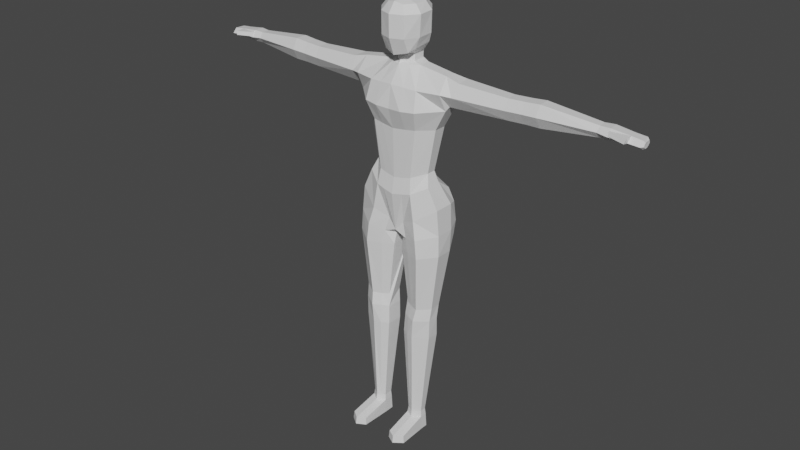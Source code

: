 # Source: Character01_Sculpt2.blend  (saved by Blender 2.93.21; exported with 4.5.12 LTS)
import bpy
from mathutils import Matrix  # noqa: F401  (used for matrix-valued properties, if any)

bpy.ops.wm.read_factory_settings(use_empty=True)
scene = bpy.context.scene
scene.name = 'Scene'

# ---- collections
col_collection = bpy.data.collections.new('Collection'); scene.collection.children.link(col_collection)

# ---- materials (node trees are filled in below, after node groups)
mat_colors = bpy.data.materials.new('Colors')
mat_colors.use_transparent_shadow = False

# ---- material node trees
mat_colors.use_nodes = True; mat_colors.node_tree.nodes.clear()
_N = mat_colors.node_tree.nodes; _L = mat_colors.node_tree.links
n0 = _N.new('ShaderNodeBsdfPrincipled'); n0.name = 'Principled BSDF'; n0.location = (10, 300)
n0.distribution = 'GGX'
n0.subsurface_method = 'BURLEY'
n0.inputs[3].default_value = 1.45
n0.inputs[27].default_value = (0.0, 0.0, 0.0, 1.0)
n0.inputs[28].default_value = 1.0
n1 = _N.new('ShaderNodeOutputMaterial'); n1.name = 'Material Output'; n1.location = (300, 300)
_L.new(n0.outputs[0], n1.inputs[0])
n1.is_active_output = True

# ---- world
world_world = bpy.data.worlds.new('World'); scene.world = world_world
world_world.use_nodes = True; world_world.node_tree.nodes.clear()
_N = world_world.node_tree.nodes; _L = world_world.node_tree.links
n0 = _N.new('ShaderNodeOutputWorld'); n0.name = 'World Output'; n0.location = (300, 300)
n1 = _N.new('ShaderNodeBackground'); n1.name = 'Background'; n1.location = (10, 300)
n1.inputs[0].default_value = (0.05088, 0.05088, 0.05088, 1.0)
_L.new(n1.outputs[0], n0.inputs[0])
n0.is_active_output = True
world_world.color = (0.05088, 0.05088, 0.05088)
world_world.use_sun_shadow = False
world_world.sun_shadow_jitter_overblur = 0.0

# ---- meshes
me_cube_001 = bpy.data.meshes.new('Cube.001')
me_cube_001.from_pydata([(-0.7382, 0.2192, -0.5712), (-0.8088, 0.2934, 1.064), (-0.5715, 0.2057, -0.2258), (0.0, 0.01866, -0.4186), (0.0, 0.104, -1.076), (0.0, -0.05732, 1.015), (-0.7713, 0.352, 1.585), (0.0, 0.1886, 1.654), (-0.7811, 0.2155, -0.9967), (-0.06422, 0.2207, -1.191), (-0.5768, 0.7186, -0.383), (-0.7908, 0.5655, 1.065), (0.0, 0.8359, 1.063), (-0.6504, 0.7713, -0.622), (0.0, 0.616, -0.8758), (0.0, 0.7673, -0.3493), (0.0, 0.6353, 1.682), (-0.7591, 0.5367, 1.585), (-0.6989, 0.7629, -0.9333), (-0.06613, 0.5686, -1.202), (0.0, 0.003931, 1.385), (-0.7949, 0.1529, 1.351), (0.0, 0.7672, 1.381), (-0.7589, 0.6971, 1.353), (-0.4666, -0.03184, 1.041), (-0.4021, 0.04542, -0.7927), (-0.3277, 0.05766, -0.3545), (-0.2859, 0.3498, 1.656), (-0.474, 0.001153, -1.094), (-0.4655, 0.8057, 1.063), (-0.4278, 0.9115, -0.7078), (-0.37, 0.8499, -0.4491), (-0.286, 0.5411, 1.657), (-0.4516, 0.8871, -0.9944), (-0.4307, 0.05649, 1.359), (-0.4286, 0.7672, 1.354), (-0.6287, 0.296, 0.7182), (0.0, 0.05069, 0.6711), (-0.6287, 0.5095, 0.7182), (0.0, 0.6992, 0.6711), (-0.3971, 0.6867, 0.7165), (-0.3971, 0.0846, 0.7165), (0.0, 0.07087, -0.1497), (0.0, 0.5989, -0.158), (-0.2891, 0.6074, -0.06143), (-0.497, 0.289, -0.0288), (-0.497, 0.4496, -0.0288), (-0.2967, 0.1057, -0.09639), (0.0, 0.6223, 1.83), (0.0, 0.2587, 1.83), (-0.1661, 0.3673, 1.807), (-0.1662, 0.5684, 1.807), (-0.8375, 0.3553, 1.122), (-1.009, 0.3368, 1.531), (-0.8245, 0.5558, 1.124), (-0.9939, 0.5776, 1.537), (-0.9588, 0.2204, 1.33), (-0.9292, 0.7019, 1.342), (-1.824, 0.3047, 1.326), (-1.844, 0.4023, 1.153), (-1.844, 0.683, 1.331), (-1.877, 0.5915, 1.155), (-1.834, 0.3962, 1.489), (-1.822, 0.5854, 1.491), (-0.6596, 0.1697, -2.573), (-0.1736, 0.1496, -2.584), (-0.6661, 0.3532, -2.576), (-0.1692, 0.4204, -2.593), (-0.4327, 0.01699, -2.584), (-0.4339, 0.4511, -2.578), (-0.248, 0.7609, -1.288), (-0.07872, 0.1737, -1.386), (-0.5095, -0.007293, -1.405), (-0.7972, 0.2004, -1.349), (-0.732, 0.6676, -1.135), (-0.5338, 0.6615, -1.47), (-0.7382, 0.5694, -0.5712), (-0.5749, 0.4556, -0.1953), (-0.1602, 0.8667, -0.8146), (-0.1314, 0.8189, -0.5355), (-0.3198, 0.7401, -0.272), (-0.7846, 0.5318, -0.9924), (-0.1841, 0.8422, -1.083), (-0.07613, 0.5455, -1.372), (-0.7832, 0.5058, -1.361), (-0.491, 0.803, -1.218), (-0.1395, 0.1294, -0.9149), (-0.2141, 0.09955, -1.161), (-0.2154, 0.03021, 1.372), (-0.2333, -0.07724, 1.028), (-0.1842, 0.03816, -0.3865), (-0.1548, 0.2416, 1.658), (-0.2328, 0.8208, 1.063), (-0.1128, 0.7543, -0.3717), (-0.1549, 0.6038, 1.673), (-0.2143, 0.7672, 1.368), (-0.2278, 0.06764, 0.6938), (-0.2278, 0.6929, 0.6938), (-0.1931, 0.6072, -0.09232), (-0.1675, 0.0883, -0.1258), (-0.09734, 0.2947, 1.816), (-0.09741, 0.6197, 1.816), (-0.2851, 0.08432, -2.581), (-0.3227, 0.1001, -4.411), (-0.2614, 0.0835, -1.402), (0.0, 0.709, -0.6104), (-0.0486, 0.7608, -0.3402), (-0.05791, 0.7639, -0.573), (-0.05994, 0.7599, -0.8356), (-0.2591, 0.137, -4.41), (-0.2593, 0.284, -4.406), (-0.514, 0.2635, -4.405), (-0.5139, 0.1566, -4.408), (-0.3863, 0.06324, -4.411), (-0.3868, 0.3516, -4.404), (-0.2842, 0.05797, -2.9), (-0.4072, 0.02427, -2.905), (-0.1616, 0.4133, -2.912), (-0.1612, 0.1292, -2.903), (-0.6539, 0.3739, -2.907), (-0.408, 0.4918, -2.915), (-0.6536, 0.1673, -2.901), (-1.975, 0.3144, 1.331), (-1.995, 0.412, 1.157), (-1.956, 0.6927, 1.336), (-2.001, 0.6012, 1.164), (-1.985, 0.4059, 1.494), (-1.973, 0.5951, 1.496), (-2.101, 0.3225, 1.335), (-2.121, 0.4201, 1.161), (-2.077, 0.7008, 1.336), (-2.11, 0.6093, 1.159), (-2.111, 0.414, 1.497), (-2.098, 0.6032, 1.5), (-2.343, 0.327, 1.343), (-2.364, 0.4298, 1.16), (-2.345, 0.6749, 1.344), (-2.371, 0.6291, 1.162), (-2.353, 0.4234, 1.514), (-2.341, 0.6226, 1.516), (-3.243, 0.4489, 1.323), (-3.245, 0.5214, 1.23), (-3.239, 0.6703, 1.325), (-3.255, 0.603, 1.23), (-3.258, 0.5173, 1.408), (-3.244, 0.657, 1.41), (-0.3889, 0.3633, -4.513), (-0.236, 0.1144, -4.753), (-0.2363, 0.293, -4.754), (-0.5455, 0.2682, -4.752), (-0.5453, 0.1384, -4.751), (-0.3905, 0.02495, -4.751), (-0.391, 0.375, -4.754), (-0.2478, 0.2885, -4.515), (-0.5297, 0.2658, -4.513), (-0.5296, 0.1475, -4.514), (-0.2475, 0.1257, -4.516), (-0.3884, 0.04409, -4.516), (-0.5648, -0.3619, -4.752), (-0.41, -0.4753, -4.752), (-0.2555, -0.3859, -4.754), (-0.5491, -0.3528, -4.626), (-0.2671, -0.3746, -4.629), (-0.4079, -0.4562, -4.628), (-0.4588, 0.0646, -2.379), (-0.6662, 0.3987, -2.341), (-0.199, 0.1878, -2.374), (-0.6717, 0.2062, -2.35), (-0.4517, 0.4959, -2.366), (-0.3149, 0.1267, -2.379), (-0.1963, 0.4403, -2.371), (-3.409, 0.4267, 1.312), (-3.415, 0.5127, 1.23), (-3.405, 0.6932, 1.315), (-3.428, 0.611, 1.23), (-3.428, 0.509, 1.414), (-3.411, 0.6772, 1.417), (-3.721, 0.4479, 1.295), (-3.725, 0.5297, 1.239), (-3.703, 0.6988, 1.298), (-3.731, 0.623, 1.239), (-3.728, 0.5257, 1.379), (-3.711, 0.6773, 1.378), (-3.423, 0.4671, 1.389), (-3.412, 0.4388, 1.322), (-3.725, 0.378, 1.368), (-3.715, 0.357, 1.309), (-3.938, 0.4982, 1.281), (-3.905, 0.4508, 1.283), (-3.908, 0.5325, 1.228), (-3.94, 0.5498, 1.246), (-3.887, 0.7016, 1.287), (-3.927, 0.6765, 1.29), (-3.931, 0.6186, 1.245), (-3.914, 0.6258, 1.228), (-3.915, 0.5285, 1.356), (-3.936, 0.5485, 1.33), (-3.924, 0.6664, 1.331), (-3.89, 0.6861, 1.359), (0.0, 0.7543, 1.998), (0.0, 0.07126, 1.818), (-0.2621, 0.2691, 1.92), (-0.2912, 0.5435, 1.968), (-0.2109, 0.1493, 1.867), (-0.1695, 0.6943, 1.982), (0.0, 0.7803, 2.16), (0.0, -0.03246, 2.096), (-0.3411, 0.2578, 2.106), (-0.3467, 0.5189, 2.119), (-0.2098, 0.04778, 2.097), (-0.1968, 0.7259, 2.135), (0.0, 0.7792, 2.494), (0.0, -0.03739, 2.459), (-0.3734, 0.2437, 2.462), (-0.364, 0.5095, 2.469), (-0.2149, 0.05154, 2.458), (-0.1917, 0.7288, 2.478), (0.0, 0.6597, 2.629), (0.0, 0.08862, 2.624), (-0.2659, 0.2603, 2.594), (-0.2646, 0.4842, 2.604), (-0.1396, 0.1153, 2.589), (-0.136, 0.6418, 2.602), (-0.1384, 0.2659, 2.632), (0.0, 0.2735, 2.655), (0.0, 0.4186, 2.665), (-0.1371, 0.4649, 2.643), (0.0, 0.6288, 1.714), (-0.1727, 0.5547, 1.69), (0.0, 0.2237, 1.7), (-0.1726, 0.3586, 1.689), (-0.07267, 0.2681, 1.695), (-0.09753, 0.6117, 1.707)], [], [(41, 24, 1, 36), (25, 26, 2, 0), (88, 20, 7, 91), (25, 0, 8, 28), (40, 38, 11, 29), (30, 13, 10, 31), (95, 94, 16, 22), (30, 33, 18, 13), (45, 46, 77, 2), (27, 32, 17, 6), (2, 77, 76, 0), (0, 76, 81, 8), (92, 95, 22, 12), (9, 19, 14, 4), (89, 5, 20, 88), (1, 24, 34, 21), (11, 23, 35, 29), (232, 101, 48, 227), (23, 17, 32, 35), (78, 82, 33, 30), (97, 40, 29, 92), (86, 25, 28, 87), (21, 34, 27, 6), (86, 90, 26, 25), (96, 89, 24, 41), (99, 96, 41, 47), (98, 44, 40, 97), (1, 11, 38, 36), (44, 46, 38, 40), (47, 41, 36, 45), (26, 47, 45, 2), (80, 77, 46, 44), (93, 80, 44, 98), (90, 99, 47, 26), (36, 38, 46, 45), (49, 200, 203, 100), (227, 48, 49, 229), (231, 100, 50, 230), (230, 50, 51, 228), (17, 55, 53, 6), (55, 63, 62, 53), (6, 53, 56, 21), (11, 54, 57, 23), (21, 56, 52, 1), (1, 52, 54, 11), (23, 57, 55, 17), (61, 125, 124, 60), (54, 61, 60, 57), (53, 62, 58, 56), (52, 59, 61, 54), (56, 58, 59, 52), (57, 60, 63, 55), (71, 166, 65, 83), (153, 148, 152, 146), (167, 64, 68, 164), (168, 69, 66, 165), (165, 66, 64, 167), (78, 30, 31, 79), (169, 102, 65, 166), (87, 104, 71, 9), (81, 84, 73, 8), (33, 85, 74, 18), (8, 73, 72, 28), (9, 71, 83, 19), (13, 76, 77, 10), (10, 77, 80, 31), (18, 81, 76, 13), (78, 108, 19, 82), (82, 70, 85, 33), (82, 19, 83, 70), (74, 84, 81, 18), (80, 93, 79, 31), (85, 75, 84, 74), (28, 72, 104, 87), (164, 68, 102, 169), (118, 109, 110, 117), (229, 49, 100, 231), (48, 199, 200, 49), (3, 42, 99, 90), (15, 106, 93, 98, 43), (43, 98, 97, 39), (42, 37, 96, 99), (37, 5, 89, 96), (4, 3, 90, 86), (4, 86, 87, 9), (39, 97, 92, 12), (228, 51, 101, 232), (24, 89, 88, 34), (29, 35, 95, 92), (35, 32, 94, 95), (34, 88, 91, 27), (70, 83, 75, 85), (107, 105, 14, 108), (79, 93, 106, 107), (107, 106, 15, 105), (79, 107, 108, 78), (14, 19, 108), (116, 113, 103, 115), (115, 103, 109, 118), (120, 114, 111, 119), (117, 110, 114, 120), (119, 111, 112, 121), (121, 112, 113, 116), (64, 121, 116, 68), (66, 119, 121, 64), (67, 117, 120, 69), (69, 120, 119, 66), (102, 115, 118, 65), (68, 116, 115, 102), (65, 118, 117, 67), (67, 170, 83, 65), (126, 132, 128, 122), (62, 126, 122, 58), (59, 123, 125, 61), (58, 122, 123, 59), (60, 124, 127, 63), (63, 127, 126, 62), (133, 139, 138, 132), (123, 129, 131, 125), (122, 128, 129, 123), (124, 130, 133, 127), (127, 133, 132, 126), (125, 131, 130, 124), (135, 141, 143, 137), (131, 137, 136, 130), (132, 138, 134, 128), (129, 135, 137, 131), (128, 134, 135, 129), (130, 136, 139, 133), (143, 174, 173, 142), (134, 140, 141, 135), (136, 142, 145, 139), (139, 145, 144, 138), (137, 143, 142, 136), (138, 144, 140, 134), (147, 151, 150, 149, 152, 148), (146, 152, 149, 154), (154, 149, 150, 155), (156, 147, 148, 153), (103, 113, 157, 156, 109), (112, 155, 157, 113), (109, 156, 153, 110), (111, 154, 155, 112), (114, 146, 154, 111), (110, 153, 146, 114), (150, 158, 161, 155), (155, 161, 163, 157), (161, 158, 159, 163), (163, 159, 160, 162), (151, 159, 158, 150), (157, 163, 162, 156), (156, 162, 160, 147), (147, 160, 159, 151), (168, 170, 67, 69), (75, 83, 170, 168), (72, 164, 169, 104), (104, 169, 166, 71), (84, 165, 167, 73), (75, 168, 165, 84), (73, 167, 164, 72), (173, 179, 182, 176), (144, 175, 171, 140), (141, 172, 174, 143), (140, 171, 172, 141), (142, 173, 176, 145), (145, 176, 175, 144), (176, 182, 181, 175), (174, 180, 179, 173), (171, 184, 186, 177), (172, 178, 180, 174), (171, 177, 178, 172), (183, 185, 186, 184), (181, 185, 183, 175), (177, 186, 185, 181), (175, 183, 184, 171), (177, 188, 189, 178), (180, 194, 191, 179), (178, 189, 194, 180), (182, 198, 195, 181), (179, 191, 198, 182), (181, 195, 188, 177), (188, 187, 190, 189), (192, 191, 194, 193), (193, 194, 189, 190), (196, 195, 198, 197), (195, 196, 187, 188), (197, 198, 191, 192), (190, 187, 196, 197, 192, 193), (202, 208, 210, 204), (200, 206, 209, 203), (50, 201, 202, 51), (100, 203, 201, 50), (101, 204, 199, 48), (51, 202, 204, 101), (207, 213, 214, 208), (210, 216, 211, 205), (199, 205, 206, 200), (204, 210, 205, 199), (201, 207, 208, 202), (203, 209, 207, 201), (214, 220, 222, 216), (212, 218, 221, 215), (209, 215, 213, 207), (206, 212, 215, 209), (208, 214, 216, 210), (205, 211, 212, 206), (221, 223, 219), (218, 224, 223, 221), (211, 217, 225, 224, 218, 212), (216, 222, 217, 211), (213, 219, 220, 214), (215, 221, 219, 213), (223, 226, 220, 219), (224, 225, 226, 223), (226, 222, 220), (225, 217, 222, 226), (32, 228, 232, 94), (7, 229, 231, 91), (27, 230, 228, 32), (91, 231, 230, 27), (16, 227, 229, 7), (94, 232, 227, 16)])
_uv = me_cube_001.uv_layers.new(name='UVMap')
_uv.uv.foreach_set('vector', [0.4798, 0.4782, 0.4783, 0.4871, 0.4688, 0.4878, 0.4719, 0.4783, 0.48, 0.4361, 0.4822, 0.4481, 0.4742, 0.4524, 0.4703, 0.4425, 0.4852, 0.4963, 0.4912, 0.4967, 0.4912, 0.5042, 0.4869, 0.5043, 0.48, 0.4361, 0.4703, 0.4425, 0.4683, 0.431, 0.4773, 0.4281, 0.4798, 0.4782, 0.4719, 0.4783, 0.4693, 0.4878, 0.4783, 0.4877, 0.4792, 0.4386, 0.4728, 0.4411, 0.4752, 0.4475, 0.4809, 0.4457, 0.4853, 0.4962, 0.4869, 0.5047, 0.4912, 0.5049, 0.4912, 0.4966, 0.4792, 0.4386, 0.478, 0.4311, 0.4705, 0.4328, 0.4728, 0.4411, 0.4752, 0.458, 0.4752, 0.458, 0.4741, 0.4534, 0.4742, 0.4524, 0.4833, 0.5042, 0.4833, 0.5042, 0.4701, 0.5023, 0.4698, 0.5022, 0.4742, 0.4524, 0.4741, 0.4534, 0.4703, 0.4425, 0.4703, 0.4425, 0.4703, 0.4425, 0.4703, 0.4425, 0.4682, 0.4311, 0.4683, 0.431, 0.4848, 0.4877, 0.4853, 0.4962, 0.4912, 0.4966, 0.4912, 0.4877, 0.4893, 0.4253, 0.4893, 0.425, 0.4912, 0.4337, 0.4912, 0.4307, 0.4848, 0.4868, 0.4912, 0.4864, 0.4912, 0.4967, 0.4852, 0.4963, 0.4688, 0.4878, 0.4783, 0.4871, 0.4793, 0.496, 0.4691, 0.4958, 0.4693, 0.4878, 0.4701, 0.4958, 0.4793, 0.4958, 0.4783, 0.4877, 0.4885, 0.5056, 0.4885, 0.5087, 0.4912, 0.5091, 0.4912, 0.5058, 0.4701, 0.4958, 0.4701, 0.5023, 0.4833, 0.5042, 0.4793, 0.4958, 0.487, 0.4355, 0.4858, 0.4285, 0.478, 0.4311, 0.4792, 0.4386, 0.4855, 0.4774, 0.4798, 0.4782, 0.4783, 0.4877, 0.4848, 0.4877, 0.4876, 0.4326, 0.48, 0.4361, 0.4773, 0.4281, 0.4849, 0.4262, 0.4691, 0.4958, 0.4793, 0.496, 0.4833, 0.5042, 0.4698, 0.5022, 0.4876, 0.4326, 0.4869, 0.4471, 0.4822, 0.4481, 0.48, 0.4361, 0.4855, 0.4774, 0.4848, 0.4868, 0.4783, 0.4871, 0.4798, 0.4782, 0.4874, 0.4544, 0.4855, 0.4774, 0.4798, 0.4782, 0.4826, 0.4555, 0.4865, 0.4556, 0.4829, 0.4568, 0.4798, 0.4782, 0.4855, 0.4774, 0.4688, 0.4878, 0.4693, 0.4878, 0.4719, 0.4783, 0.4719, 0.4783, 0.4829, 0.4568, 0.4752, 0.458, 0.4719, 0.4783, 0.4798, 0.4782, 0.4826, 0.4555, 0.4798, 0.4782, 0.4719, 0.4783, 0.4752, 0.458, 0.4822, 0.4481, 0.4826, 0.4555, 0.4752, 0.458, 0.4742, 0.4524, 0.4823, 0.4506, 0.4741, 0.4534, 0.4752, 0.458, 0.4829, 0.4568, 0.4881, 0.4479, 0.4823, 0.4506, 0.4829, 0.4568, 0.4865, 0.4556, 0.4869, 0.4471, 0.4874, 0.4544, 0.4826, 0.4555, 0.4822, 0.4481, 0.4719, 0.4783, 0.4719, 0.4783, 0.4752, 0.458, 0.4752, 0.458, 0.4912, 0.5091, 0.4912, 0.5087, 0.4854, 0.5101, 0.4885, 0.5087, 0.4912, 0.5058, 0.4912, 0.5091, 0.4912, 0.5091, 0.4912, 0.5054, 0.4892, 0.5053, 0.4885, 0.5087, 0.4866, 0.5084, 0.4864, 0.5051, 0.4864, 0.5051, 0.4866, 0.5084, 0.4866, 0.5084, 0.4864, 0.5052, 0.4701, 0.5023, 0.4636, 0.5009, 0.4632, 0.5007, 0.4698, 0.5022, 0.4636, 0.5009, 0.4406, 0.4996, 0.4403, 0.4996, 0.4632, 0.5007, 0.4698, 0.5022, 0.4632, 0.5007, 0.4646, 0.4952, 0.4691, 0.4958, 0.4693, 0.4878, 0.4683, 0.4894, 0.4654, 0.4955, 0.4701, 0.4958, 0.4691, 0.4958, 0.4646, 0.4952, 0.468, 0.4894, 0.4688, 0.4878, 0.4688, 0.4878, 0.468, 0.4894, 0.4683, 0.4894, 0.4693, 0.4878, 0.4701, 0.4958, 0.4654, 0.4955, 0.4636, 0.5009, 0.4701, 0.5023, 0.4391, 0.4903, 0.4356, 0.4905, 0.4369, 0.4953, 0.44, 0.4952, 0.4683, 0.4894, 0.4391, 0.4903, 0.44, 0.4952, 0.4654, 0.4955, 0.4632, 0.5007, 0.4403, 0.4996, 0.4405, 0.4951, 0.4646, 0.4952, 0.468, 0.4894, 0.44, 0.4902, 0.4391, 0.4903, 0.4683, 0.4894, 0.4646, 0.4952, 0.4405, 0.4951, 0.44, 0.4902, 0.468, 0.4894, 0.4654, 0.4955, 0.44, 0.4952, 0.4406, 0.4996, 0.4636, 0.5009, 0.4889, 0.4198, 0.4857, 0.3922, 0.4864, 0.3863, 0.489, 0.4202, 0.4843, 0.3327, 0.4847, 0.326, 0.4804, 0.326, 0.4804, 0.3327, 0.4726, 0.3929, 0.4729, 0.3867, 0.4792, 0.3864, 0.4785, 0.3921, 0.4787, 0.3924, 0.4792, 0.3865, 0.4727, 0.3866, 0.4727, 0.3931, 0.4727, 0.3931, 0.4727, 0.3866, 0.4729, 0.3867, 0.4726, 0.3929, 0.487, 0.4355, 0.4792, 0.4386, 0.4809, 0.4457, 0.4876, 0.4433, 0.4825, 0.3921, 0.4833, 0.3864, 0.4864, 0.3863, 0.4857, 0.3922, 0.4849, 0.4262, 0.4835, 0.4193, 0.4889, 0.4198, 0.4893, 0.4253, 0.4682, 0.4311, 0.4682, 0.4205, 0.4678, 0.4209, 0.4683, 0.431, 0.478, 0.4311, 0.4772, 0.424, 0.4694, 0.4261, 0.4705, 0.4328, 0.4683, 0.431, 0.4678, 0.4209, 0.4763, 0.4192, 0.4773, 0.4281, 0.4893, 0.4253, 0.4889, 0.4198, 0.489, 0.4202, 0.4893, 0.425, 0.4728, 0.4411, 0.4703, 0.4425, 0.4741, 0.4534, 0.4752, 0.4475, 0.4752, 0.4475, 0.4741, 0.4534, 0.4823, 0.4506, 0.4809, 0.4457, 0.4705, 0.4328, 0.4682, 0.4311, 0.4703, 0.4425, 0.4728, 0.4411, 0.487, 0.4355, 0.4899, 0.4349, 0.4893, 0.425, 0.4858, 0.4285, 0.4858, 0.4285, 0.4843, 0.4224, 0.4772, 0.424, 0.478, 0.4311, 0.4858, 0.4285, 0.4893, 0.425, 0.489, 0.4202, 0.4843, 0.4224, 0.4694, 0.4261, 0.4682, 0.4205, 0.4682, 0.4311, 0.4705, 0.4328, 0.4823, 0.4506, 0.4881, 0.4479, 0.4876, 0.4433, 0.4809, 0.4457, 0.4772, 0.424, 0.4764, 0.4173, 0.4682, 0.4205, 0.4694, 0.4261, 0.4773, 0.4281, 0.4763, 0.4192, 0.4835, 0.4193, 0.4849, 0.4262, 0.4785, 0.3921, 0.4792, 0.3864, 0.4833, 0.3864, 0.4825, 0.3921, 0.4868, 0.3775, 0.484, 0.3356, 0.484, 0.3357, 0.4867, 0.3772, 0.4912, 0.5054, 0.4912, 0.5091, 0.4885, 0.5087, 0.4892, 0.5053, 0.4912, 0.5091, 0.4912, 0.5137, 0.4912, 0.5087, 0.4912, 0.5091, 0.4912, 0.446, 0.4912, 0.4535, 0.4874, 0.4544, 0.4869, 0.4471, 0.4912, 0.4485, 0.4899, 0.4487, 0.4881, 0.4479, 0.4865, 0.4556, 0.4912, 0.4532, 0.4912, 0.4532, 0.4865, 0.4556, 0.4855, 0.4774, 0.4912, 0.4767, 0.4912, 0.4535, 0.4912, 0.4767, 0.4855, 0.4774, 0.4874, 0.4544, 0.4912, 0.4767, 0.4912, 0.4864, 0.4848, 0.4868, 0.4855, 0.4774, 0.4912, 0.4307, 0.4912, 0.446, 0.4869, 0.4471, 0.4876, 0.4326, 0.4912, 0.4307, 0.4876, 0.4326, 0.4849, 0.4262, 0.4893, 0.4253, 0.4912, 0.4767, 0.4855, 0.4774, 0.4848, 0.4877, 0.4912, 0.4877, 0.4864, 0.5052, 0.4866, 0.5084, 0.4885, 0.5087, 0.4885, 0.5056, 0.4783, 0.4871, 0.4848, 0.4868, 0.4852, 0.4963, 0.4793, 0.496, 0.4783, 0.4877, 0.4793, 0.4958, 0.4853, 0.4962, 0.4848, 0.4877, 0.4793, 0.4958, 0.4833, 0.5042, 0.4869, 0.5047, 0.4853, 0.4962, 0.4793, 0.496, 0.4852, 0.4963, 0.4869, 0.5043, 0.4833, 0.5042, 0.4843, 0.4224, 0.489, 0.4202, 0.4764, 0.4173, 0.4772, 0.424, 0.4896, 0.4423, 0.4912, 0.4412, 0.4912, 0.4337, 0.4899, 0.4349, 0.4876, 0.4433, 0.4881, 0.4479, 0.4899, 0.4487, 0.4896, 0.4423, 0.4896, 0.4423, 0.4899, 0.4487, 0.4912, 0.4485, 0.4912, 0.4412, 0.4876, 0.4433, 0.4896, 0.4423, 0.4899, 0.4349, 0.487, 0.4355, 0.4912, 0.4337, 0.4893, 0.425, 0.4899, 0.4349, 0.4799, 0.3774, 0.4805, 0.3356, 0.4823, 0.3356, 0.4833, 0.3776, 0.4833, 0.3776, 0.4823, 0.3356, 0.484, 0.3356, 0.4868, 0.3775, 0.4799, 0.3772, 0.4805, 0.3358, 0.4769, 0.3357, 0.4731, 0.3774, 0.4867, 0.3772, 0.484, 0.3357, 0.4805, 0.3358, 0.4799, 0.3772, 0.4731, 0.3774, 0.4769, 0.3357, 0.477, 0.3357, 0.4731, 0.3776, 0.4731, 0.3776, 0.477, 0.3357, 0.4805, 0.3356, 0.4799, 0.3774, 0.4729, 0.3867, 0.4731, 0.3776, 0.4799, 0.3774, 0.4792, 0.3864, 0.4727, 0.3866, 0.4731, 0.3774, 0.4731, 0.3776, 0.4729, 0.3867, 0.4865, 0.3861, 0.4867, 0.3772, 0.4799, 0.3772, 0.4792, 0.3865, 0.4792, 0.3865, 0.4799, 0.3772, 0.4731, 0.3774, 0.4727, 0.3866, 0.4833, 0.3864, 0.4833, 0.3776, 0.4868, 0.3775, 0.4864, 0.3863, 0.4792, 0.3864, 0.4799, 0.3774, 0.4833, 0.3776, 0.4833, 0.3864, 0.4864, 0.3863, 0.4868, 0.3775, 0.4867, 0.3772, 0.4865, 0.3861, 0.4865, 0.3861, 0.4858, 0.3923, 0.489, 0.4202, 0.4864, 0.3863, 0.4361, 0.4997, 0.4326, 0.4998, 0.4328, 0.4953, 0.4363, 0.4952, 0.4403, 0.4996, 0.4361, 0.4997, 0.4363, 0.4952, 0.4405, 0.4951, 0.44, 0.4902, 0.4358, 0.4904, 0.4356, 0.4905, 0.4391, 0.4903, 0.4405, 0.4951, 0.4363, 0.4952, 0.4358, 0.4904, 0.44, 0.4902, 0.44, 0.4952, 0.4369, 0.4953, 0.4364, 0.4998, 0.4406, 0.4996, 0.4406, 0.4996, 0.4364, 0.4998, 0.4361, 0.4997, 0.4403, 0.4996, 0.4329, 0.4999, 0.4262, 0.5007, 0.4258, 0.5006, 0.4326, 0.4998, 0.4358, 0.4904, 0.4323, 0.4905, 0.4326, 0.4904, 0.4356, 0.4905, 0.4363, 0.4952, 0.4328, 0.4953, 0.4323, 0.4905, 0.4358, 0.4904, 0.4369, 0.4953, 0.4335, 0.4953, 0.4329, 0.4999, 0.4364, 0.4998, 0.4364, 0.4998, 0.4329, 0.4999, 0.4326, 0.4998, 0.4361, 0.4997, 0.4356, 0.4905, 0.4326, 0.4904, 0.4335, 0.4953, 0.4369, 0.4953, 0.4255, 0.4901, 0.401, 0.4924, 0.4008, 0.4924, 0.4253, 0.4902, 0.4326, 0.4904, 0.4253, 0.4902, 0.4261, 0.4956, 0.4335, 0.4953, 0.4326, 0.4998, 0.4258, 0.5006, 0.4261, 0.4955, 0.4328, 0.4953, 0.4323, 0.4905, 0.4255, 0.4901, 0.4253, 0.4902, 0.4326, 0.4904, 0.4328, 0.4953, 0.4261, 0.4955, 0.4255, 0.4901, 0.4323, 0.4905, 0.4335, 0.4953, 0.4261, 0.4956, 0.4262, 0.5007, 0.4329, 0.4999, 0.4008, 0.4924, 0.396, 0.4924, 0.3966, 0.4947, 0.4012, 0.495, 0.4261, 0.4955, 0.4011, 0.495, 0.401, 0.4924, 0.4255, 0.4901, 0.4261, 0.4956, 0.4012, 0.495, 0.4011, 0.4974, 0.4262, 0.5007, 0.4262, 0.5007, 0.4011, 0.4974, 0.4007, 0.4973, 0.4258, 0.5006, 0.4253, 0.4902, 0.4008, 0.4924, 0.4012, 0.495, 0.4261, 0.4956, 0.4258, 0.5006, 0.4007, 0.4973, 0.4011, 0.495, 0.4261, 0.4955, 0.4847, 0.3261, 0.4804, 0.3261, 0.4761, 0.3261, 0.4761, 0.3261, 0.4804, 0.326, 0.4847, 0.326, 0.4804, 0.3327, 0.4804, 0.326, 0.4761, 0.3261, 0.4765, 0.3327, 0.4765, 0.3327, 0.4761, 0.3261, 0.4761, 0.3261, 0.4765, 0.3327, 0.4844, 0.3326, 0.4847, 0.3261, 0.4847, 0.326, 0.4843, 0.3327, 0.4823, 0.3356, 0.4805, 0.3356, 0.4804, 0.3327, 0.4844, 0.3326, 0.484, 0.3356, 0.477, 0.3357, 0.4765, 0.3327, 0.4804, 0.3327, 0.4805, 0.3356, 0.484, 0.3356, 0.4844, 0.3326, 0.4843, 0.3327, 0.484, 0.3357, 0.4769, 0.3357, 0.4765, 0.3327, 0.4765, 0.3327, 0.477, 0.3357, 0.4805, 0.3358, 0.4804, 0.3327, 0.4765, 0.3327, 0.4769, 0.3357, 0.484, 0.3357, 0.4843, 0.3327, 0.4804, 0.3327, 0.4805, 0.3358, 0.4761, 0.3261, 0.4755, 0.3261, 0.476, 0.3296, 0.4765, 0.3327, 0.4765, 0.3327, 0.476, 0.3296, 0.4799, 0.3295, 0.4804, 0.3327, 0.476, 0.3296, 0.4755, 0.3261, 0.4798, 0.3261, 0.4799, 0.3295, 0.4799, 0.3295, 0.4798, 0.3261, 0.4841, 0.326, 0.4838, 0.3295, 0.4804, 0.3261, 0.4798, 0.3261, 0.4755, 0.3261, 0.4761, 0.3261, 0.4804, 0.3327, 0.4799, 0.3295, 0.4838, 0.3295, 0.4844, 0.3326, 0.4844, 0.3326, 0.4838, 0.3295, 0.4841, 0.326, 0.4847, 0.3261, 0.4847, 0.3261, 0.4841, 0.326, 0.4798, 0.3261, 0.4804, 0.3261, 0.4787, 0.3924, 0.4858, 0.3923, 0.4865, 0.3861, 0.4792, 0.3865, 0.4764, 0.4173, 0.489, 0.4202, 0.4858, 0.3923, 0.4787, 0.3924, 0.4763, 0.4192, 0.4785, 0.3921, 0.4825, 0.3921, 0.4835, 0.4193, 0.4835, 0.4193, 0.4825, 0.3921, 0.4857, 0.3922, 0.4889, 0.4198, 0.4682, 0.4205, 0.4727, 0.3931, 0.4726, 0.3929, 0.4678, 0.4209, 0.4764, 0.4173, 0.4787, 0.3924, 0.4727, 0.3931, 0.4682, 0.4205, 0.4678, 0.4209, 0.4726, 0.3929, 0.4785, 0.3921, 0.4763, 0.4192, 0.3966, 0.4947, 0.3883, 0.4943, 0.3881, 0.4965, 0.3964, 0.4976, 0.4007, 0.4973, 0.396, 0.4975, 0.3965, 0.4947, 0.4011, 0.495, 0.401, 0.4924, 0.3963, 0.4924, 0.396, 0.4924, 0.4008, 0.4924, 0.4011, 0.495, 0.3965, 0.4947, 0.3963, 0.4924, 0.401, 0.4924, 0.4012, 0.495, 0.3966, 0.4947, 0.3964, 0.4976, 0.4011, 0.4974, 0.4011, 0.4974, 0.3964, 0.4976, 0.396, 0.4975, 0.4007, 0.4973, 0.3964, 0.4976, 0.3881, 0.4965, 0.3876, 0.4965, 0.396, 0.4975, 0.396, 0.4924, 0.3875, 0.4926, 0.3883, 0.4943, 0.3966, 0.4947, 0.3965, 0.4947, 0.3964, 0.4949, 0.388, 0.4946, 0.3878, 0.4942, 0.3963, 0.4924, 0.3877, 0.4926, 0.3875, 0.4926, 0.396, 0.4924, 0.3965, 0.4947, 0.3878, 0.4942, 0.3877, 0.4926, 0.3963, 0.4924, 0.3961, 0.4968, 0.3877, 0.4962, 0.388, 0.4946, 0.3964, 0.4949, 0.3876, 0.4965, 0.3877, 0.4962, 0.3961, 0.4968, 0.396, 0.4975, 0.3878, 0.4942, 0.388, 0.4946, 0.3877, 0.4962, 0.3876, 0.4965, 0.396, 0.4975, 0.3961, 0.4968, 0.3964, 0.4949, 0.3965, 0.4947, 0.3878, 0.4942, 0.3827, 0.4939, 0.3826, 0.4923, 0.3877, 0.4926, 0.3875, 0.4926, 0.3824, 0.4923, 0.3832, 0.494, 0.3883, 0.4943, 0.3877, 0.4926, 0.3826, 0.4923, 0.3824, 0.4923, 0.3875, 0.4926, 0.3881, 0.4965, 0.3831, 0.496, 0.3824, 0.4959, 0.3876, 0.4965, 0.3883, 0.4943, 0.3832, 0.494, 0.3831, 0.496, 0.3881, 0.4965, 0.3876, 0.4965, 0.3824, 0.4959, 0.3827, 0.4939, 0.3878, 0.4942, 0.3827, 0.4939, 0.3818, 0.4938, 0.3817, 0.4928, 0.3826, 0.4923, 0.3821, 0.494, 0.3832, 0.494, 0.3824, 0.4923, 0.3819, 0.4928, 0.3819, 0.4928, 0.3824, 0.4923, 0.3826, 0.4923, 0.3817, 0.4928, 0.3818, 0.4952, 0.3824, 0.4959, 0.3831, 0.496, 0.3822, 0.4952, 0.3824, 0.4959, 0.3818, 0.4952, 0.3818, 0.4938, 0.3827, 0.4939, 0.3822, 0.4952, 0.3831, 0.496, 0.3832, 0.494, 0.3821, 0.494, 0.3817, 0.4928, 0.3818, 0.4938, 0.3818, 0.4952, 0.3822, 0.4952, 0.3821, 0.494, 0.3819, 0.4928, 0.4831, 0.5129, 0.4816, 0.5171, 0.4858, 0.5175, 0.4865, 0.5133, 0.4912, 0.5087, 0.4912, 0.5164, 0.4854, 0.5165, 0.4854, 0.5101, 0.4866, 0.5084, 0.4839, 0.5116, 0.4831, 0.5129, 0.4866, 0.5084, 0.4885, 0.5087, 0.4854, 0.5101, 0.4839, 0.5116, 0.4866, 0.5084, 0.4885, 0.5087, 0.4865, 0.5133, 0.4912, 0.5137, 0.4912, 0.5091, 0.4866, 0.5084, 0.4831, 0.5129, 0.4865, 0.5133, 0.4885, 0.5087, 0.4818, 0.5167, 0.4809, 0.5266, 0.4811, 0.5268, 0.4816, 0.5171, 0.4858, 0.5175, 0.4859, 0.5271, 0.4912, 0.5275, 0.4912, 0.5182, 0.4912, 0.5137, 0.4912, 0.5182, 0.4912, 0.5164, 0.4912, 0.5087, 0.4865, 0.5133, 0.4858, 0.5175, 0.4912, 0.5182, 0.4912, 0.5137, 0.4839, 0.5116, 0.4818, 0.5167, 0.4816, 0.5171, 0.4831, 0.5129, 0.4854, 0.5101, 0.4854, 0.5165, 0.4818, 0.5167, 0.4839, 0.5116, 0.4811, 0.5268, 0.4839, 0.5306, 0.4875, 0.5305, 0.4859, 0.5271, 0.4912, 0.5265, 0.4912, 0.5311, 0.4874, 0.5302, 0.4853, 0.5265, 0.4854, 0.5165, 0.4853, 0.5265, 0.4809, 0.5266, 0.4818, 0.5167, 0.4912, 0.5164, 0.4912, 0.5265, 0.4853, 0.5265, 0.4854, 0.5165, 0.4816, 0.5171, 0.4811, 0.5268, 0.4859, 0.5271, 0.4858, 0.5175, 0.4912, 0.5182, 0.4912, 0.5275, 0.4912, 0.5265, 0.4912, 0.5164, 0.4874, 0.5302, 0.4874, 0.5314, 0.4838, 0.5303, 0.4912, 0.5311, 0.4912, 0.532, 0.4874, 0.5314, 0.4874, 0.5302, 0.4912, 0.5275, 0.4912, 0.5313, 0.4912, 0.5323, 0.4912, 0.532, 0.4912, 0.5311, 0.4912, 0.5265, 0.4859, 0.5271, 0.4875, 0.5305, 0.4912, 0.5313, 0.4912, 0.5275, 0.4809, 0.5266, 0.4838, 0.5303, 0.4839, 0.5306, 0.4811, 0.5268, 0.4853, 0.5265, 0.4874, 0.5302, 0.4838, 0.5303, 0.4809, 0.5266, 0.4874, 0.5314, 0.4874, 0.5317, 0.4839, 0.5306, 0.4838, 0.5303, 0.4912, 0.532, 0.4912, 0.5323, 0.4874, 0.5317, 0.4874, 0.5314, 0.4874, 0.5317, 0.4875, 0.5305, 0.4839, 0.5306, 0.4912, 0.5323, 0.4912, 0.5313, 0.4875, 0.5305, 0.4874, 0.5317, 0.4833, 0.5042, 0.4864, 0.5052, 0.4885, 0.5056, 0.4869, 0.5047, 0.4912, 0.5042, 0.4912, 0.5054, 0.4892, 0.5053, 0.4869, 0.5043, 0.4833, 0.5042, 0.4864, 0.5051, 0.4864, 0.5052, 0.4833, 0.5042, 0.4869, 0.5043, 0.4892, 0.5053, 0.4864, 0.5051, 0.4833, 0.5042, 0.4912, 0.5049, 0.4912, 0.5058, 0.4912, 0.5054, 0.4912, 0.5042, 0.4869, 0.5047, 0.4885, 0.5056, 0.4912, 0.5058, 0.4912, 0.5049])
me_cube_001.materials.append(mat_colors)
me_cube_001.use_remesh_fix_poles = True
me_cube_001.use_remesh_preserve_attributes = False
me_cube_001.update()
arm_metarig = bpy.data.armatures.new('metarig')  # bones are not reproduced

# ---- objects
ob_cube = bpy.data.objects.new('Cube', me_cube_001)
ob_metarig = bpy.data.objects.new('metarig', arm_metarig)

# ---- transforms, parenting, visibility, modifiers, constraints
ob_cube.location = (0.0, 0.0, 2.375)
ob_cube.scale = (0.5, 0.5, 0.5)
_m = ob_cube.modifiers.new('Mirror', 'MIRROR')
_m.use_clip = True
ob_metarig.location = (0.0, 0.1181, 0.0)
ob_metarig.scale = (1.9, 1.9, 1.9)
ob_metarig.show_in_front = True

# ---- collection membership
col_collection.objects.link(ob_cube)
col_collection.objects.link(ob_metarig)

# ---- scene / render settings (as saved in the file)
scene.frame_start = 1; scene.frame_end = 250; scene.frame_set(118)
scene.render.engine = 'BLENDER_EEVEE_NEXT'
scene.cycles.use_denoising = False
scene.cycles.samples = 128
scene.cycles.sampling_pattern = 'TABULATED_SOBOL'
scene.cycles.use_adaptive_sampling = False
scene.cycles.use_light_tree = False
scene.view_settings.view_transform = 'Filmic'
bpy.context.view_layer.update()

# ---- added for rendering (the .blend has no active camera and no usable light): camera, sun
cam_auto = bpy.data.cameras.new('AutoCamera')
cam_auto.lens = 50.0
cam_auto.sensor_width = 36.0
cam_auto.clip_end = 1000.0
ob_auto_camera = bpy.data.objects.new('AutoCamera', cam_auto)
scene.collection.objects.link(ob_auto_camera)
ob_auto_camera.location = (5.04775, -5.94828, 5.89055)
ob_auto_camera.rotation_euler = (1.09748, -7.21219e-08, 0.694738)
scene.camera = ob_auto_camera
light_auto_sun = bpy.data.lights.new('AutoSun', 'SUN')
light_auto_sun.energy = 3.0
light_auto_sun.angle = 0.0523599
ob_auto_sun = bpy.data.objects.new('AutoSun', light_auto_sun)
scene.collection.objects.link(ob_auto_sun)
ob_auto_sun.rotation_euler = (0.872665, 0.174533, 0.523599)
bpy.context.view_layer.update()
